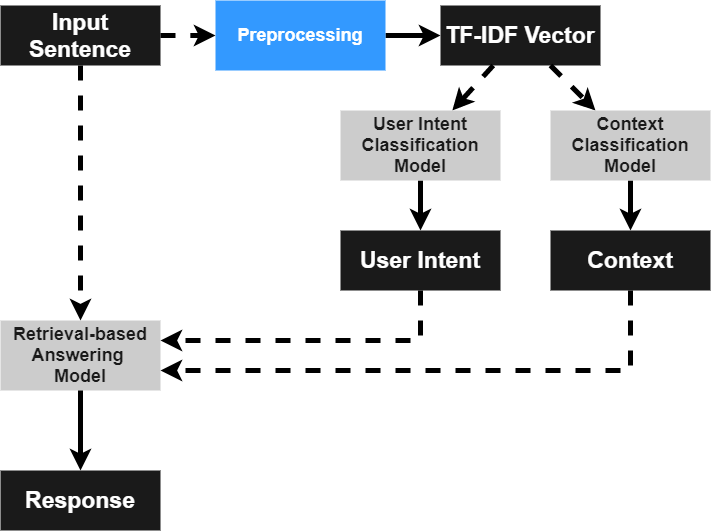

The diagram above was exported from draw.io. Its source (the exported page's mxGraphModel, read from the mxfile embedded in the PNG):
<mxGraphModel dx="1422" dy="823" grid="1" gridSize="10" guides="1" tooltips="1" connect="1" arrows="1" fold="1" page="1" pageScale="1" pageWidth="850" pageHeight="1100" math="0" shadow="0">
  <root>
    <mxCell id="0" />
    <mxCell id="1" parent="0" />
    <mxCell id="3x8BD3tN0u9IC6tPCDs1-1" value="&lt;font style=&quot;font-size: 23px&quot;&gt;Input Sentence&lt;br&gt;&lt;/font&gt;" style="rounded=0;whiteSpace=wrap;html=1;fillColor=#1A1A1A;fontStyle=1;fontSize=23;labelBorderColor=none;strokeColor=none;fontColor=#FFFFFF;" parent="1" vertex="1">
      <mxGeometry x="100" y="245" width="160" height="60" as="geometry" />
    </mxCell>
    <mxCell id="3x8BD3tN0u9IC6tPCDs1-13" style="edgeStyle=orthogonalEdgeStyle;rounded=0;orthogonalLoop=1;jettySize=auto;html=1;exitX=1;exitY=0.5;exitDx=0;exitDy=0;fontSize=18;fontColor=#1A1A1A;strokeWidth=5;" parent="1" source="3x8BD3tN0u9IC6tPCDs1-3" target="G1A0_3pEUvuLjTjp68jP-1" edge="1">
      <mxGeometry relative="1" as="geometry">
        <mxPoint x="420" y="385" as="targetPoint" />
      </mxGeometry>
    </mxCell>
    <mxCell id="3x8BD3tN0u9IC6tPCDs1-3" value="Preprocessing" style="rounded=0;whiteSpace=wrap;html=1;fillColor=#3399FF;fontSize=18;fontColor=#FFFFFF;strokeColor=none;fontStyle=1" parent="1" vertex="1">
      <mxGeometry x="315" y="240" width="170" height="70" as="geometry" />
    </mxCell>
    <mxCell id="3x8BD3tN0u9IC6tPCDs1-6" value="&lt;span&gt;Retrieval-based Answering &lt;br&gt;Model&lt;/span&gt;" style="rounded=0;whiteSpace=wrap;html=1;fillColor=#CCCCCC;fontSize=18;fontColor=#1A1A1A;strokeColor=none;fontStyle=1" parent="1" vertex="1">
      <mxGeometry x="100" y="560" width="160" height="70" as="geometry" />
    </mxCell>
    <mxCell id="3x8BD3tN0u9IC6tPCDs1-8" value="Response" style="rounded=0;whiteSpace=wrap;html=1;fillColor=#1A1A1A;fontStyle=1;fontSize=23;labelBorderColor=none;strokeColor=none;fontColor=#FFFFFF;" parent="1" vertex="1">
      <mxGeometry x="100" y="710" width="160" height="60" as="geometry" />
    </mxCell>
    <mxCell id="G1A0_3pEUvuLjTjp68jP-1" value="&lt;font style=&quot;font-size: 23px&quot;&gt;TF-IDF Vector&lt;br&gt;&lt;/font&gt;" style="rounded=0;whiteSpace=wrap;html=1;fillColor=#1A1A1A;fontStyle=1;fontSize=23;labelBorderColor=none;strokeColor=none;fontColor=#FFFFFF;" parent="1" vertex="1">
      <mxGeometry x="540" y="245" width="160" height="60" as="geometry" />
    </mxCell>
    <mxCell id="G1A0_3pEUvuLjTjp68jP-4" style="rounded=0;orthogonalLoop=1;jettySize=auto;html=1;fontSize=18;fontColor=#1A1A1A;strokeWidth=5;dashed=1;" parent="1" source="G1A0_3pEUvuLjTjp68jP-1" target="G1A0_3pEUvuLjTjp68jP-17" edge="1">
      <mxGeometry relative="1" as="geometry">
        <mxPoint x="495" y="285" as="sourcePoint" />
        <mxPoint x="551.8181818181818" y="350" as="targetPoint" />
      </mxGeometry>
    </mxCell>
    <mxCell id="G1A0_3pEUvuLjTjp68jP-6" style="rounded=0;orthogonalLoop=1;jettySize=auto;html=1;fontSize=18;fontColor=#1A1A1A;strokeWidth=5;dashed=1;" parent="1" source="G1A0_3pEUvuLjTjp68jP-1" target="G1A0_3pEUvuLjTjp68jP-18" edge="1">
      <mxGeometry relative="1" as="geometry">
        <mxPoint x="505" y="295" as="sourcePoint" />
        <mxPoint x="695" y="350" as="targetPoint" />
      </mxGeometry>
    </mxCell>
    <mxCell id="G1A0_3pEUvuLjTjp68jP-7" style="rounded=0;orthogonalLoop=1;jettySize=auto;html=1;fontSize=18;fontColor=#1A1A1A;strokeWidth=5;dashed=1;" parent="1" source="3x8BD3tN0u9IC6tPCDs1-1" target="3x8BD3tN0u9IC6tPCDs1-6" edge="1">
      <mxGeometry relative="1" as="geometry">
        <mxPoint x="607" y="315" as="sourcePoint" />
        <mxPoint x="541.8333333333333" y="400" as="targetPoint" />
      </mxGeometry>
    </mxCell>
    <mxCell id="G1A0_3pEUvuLjTjp68jP-8" style="rounded=0;orthogonalLoop=1;jettySize=auto;html=1;fontSize=18;fontColor=#1A1A1A;strokeWidth=5;" parent="1" source="G1A0_3pEUvuLjTjp68jP-17" target="G1A0_3pEUvuLjTjp68jP-10" edge="1">
      <mxGeometry relative="1" as="geometry">
        <mxPoint x="520" y="420" as="sourcePoint" />
        <mxPoint x="520" y="470" as="targetPoint" />
      </mxGeometry>
    </mxCell>
    <mxCell id="G1A0_3pEUvuLjTjp68jP-9" style="rounded=0;orthogonalLoop=1;jettySize=auto;html=1;fontSize=18;fontColor=#1A1A1A;strokeWidth=5;" parent="1" source="G1A0_3pEUvuLjTjp68jP-18" target="G1A0_3pEUvuLjTjp68jP-11" edge="1">
      <mxGeometry relative="1" as="geometry">
        <mxPoint x="730" y="420" as="sourcePoint" />
        <mxPoint x="730" y="490" as="targetPoint" />
      </mxGeometry>
    </mxCell>
    <mxCell id="G1A0_3pEUvuLjTjp68jP-10" value="&lt;font style=&quot;font-size: 23px&quot;&gt;User Intent&lt;br&gt;&lt;/font&gt;" style="rounded=0;whiteSpace=wrap;html=1;fillColor=#1A1A1A;fontStyle=1;fontSize=23;labelBorderColor=none;strokeColor=none;fontColor=#FFFFFF;" parent="1" vertex="1">
      <mxGeometry x="440" y="470" width="160" height="60" as="geometry" />
    </mxCell>
    <mxCell id="G1A0_3pEUvuLjTjp68jP-11" value="Context" style="rounded=0;whiteSpace=wrap;html=1;fillColor=#1A1A1A;fontStyle=1;fontSize=23;labelBorderColor=none;strokeColor=none;fontColor=#FFFFFF;" parent="1" vertex="1">
      <mxGeometry x="650" y="470" width="160" height="60" as="geometry" />
    </mxCell>
    <mxCell id="G1A0_3pEUvuLjTjp68jP-12" style="rounded=0;orthogonalLoop=1;jettySize=auto;html=1;fontSize=18;fontColor=#1A1A1A;strokeWidth=5;edgeStyle=orthogonalEdgeStyle;dashed=1;" parent="1" source="G1A0_3pEUvuLjTjp68jP-10" target="3x8BD3tN0u9IC6tPCDs1-6" edge="1">
      <mxGeometry relative="1" as="geometry">
        <mxPoint x="510" y="540" as="sourcePoint" />
        <mxPoint x="510" y="590" as="targetPoint" />
        <Array as="points">
          <mxPoint x="520" y="580" />
        </Array>
      </mxGeometry>
    </mxCell>
    <mxCell id="G1A0_3pEUvuLjTjp68jP-13" style="rounded=0;orthogonalLoop=1;jettySize=auto;html=1;fontSize=18;fontColor=#1A1A1A;strokeWidth=5;edgeStyle=orthogonalEdgeStyle;dashed=1;" parent="1" source="G1A0_3pEUvuLjTjp68jP-11" target="3x8BD3tN0u9IC6tPCDs1-6" edge="1">
      <mxGeometry relative="1" as="geometry">
        <mxPoint x="485.7894736842104" y="540" as="sourcePoint" />
        <mxPoint x="441.57894736842104" y="570" as="targetPoint" />
        <Array as="points">
          <mxPoint x="730" y="610" />
        </Array>
      </mxGeometry>
    </mxCell>
    <mxCell id="G1A0_3pEUvuLjTjp68jP-14" style="rounded=0;orthogonalLoop=1;jettySize=auto;html=1;fontSize=18;fontColor=#1A1A1A;strokeWidth=5;" parent="1" source="3x8BD3tN0u9IC6tPCDs1-6" target="3x8BD3tN0u9IC6tPCDs1-8" edge="1">
      <mxGeometry relative="1" as="geometry">
        <mxPoint x="380" y="630" as="sourcePoint" />
        <mxPoint x="380" y="885" as="targetPoint" />
      </mxGeometry>
    </mxCell>
    <mxCell id="G1A0_3pEUvuLjTjp68jP-17" value="User Intent Classification Model" style="rounded=0;whiteSpace=wrap;html=1;fillColor=#CCCCCC;fontSize=18;fontColor=#1A1A1A;strokeColor=none;fontStyle=1" parent="1" vertex="1">
      <mxGeometry x="440" y="350" width="160" height="70" as="geometry" />
    </mxCell>
    <mxCell id="G1A0_3pEUvuLjTjp68jP-18" value="Context Classification Model" style="rounded=0;whiteSpace=wrap;html=1;fillColor=#CCCCCC;fontSize=18;fontColor=#1A1A1A;strokeColor=none;fontStyle=1" parent="1" vertex="1">
      <mxGeometry x="650" y="350" width="160" height="70" as="geometry" />
    </mxCell>
    <mxCell id="G1A0_3pEUvuLjTjp68jP-21" style="rounded=0;orthogonalLoop=1;jettySize=auto;html=1;fontSize=18;fontColor=#1A1A1A;strokeWidth=5;dashed=1;" parent="1" source="3x8BD3tN0u9IC6tPCDs1-1" target="3x8BD3tN0u9IC6tPCDs1-3" edge="1">
      <mxGeometry relative="1" as="geometry">
        <mxPoint x="190" y="315" as="sourcePoint" />
        <mxPoint x="190" y="570" as="targetPoint" />
      </mxGeometry>
    </mxCell>
  </root>
</mxGraphModel>